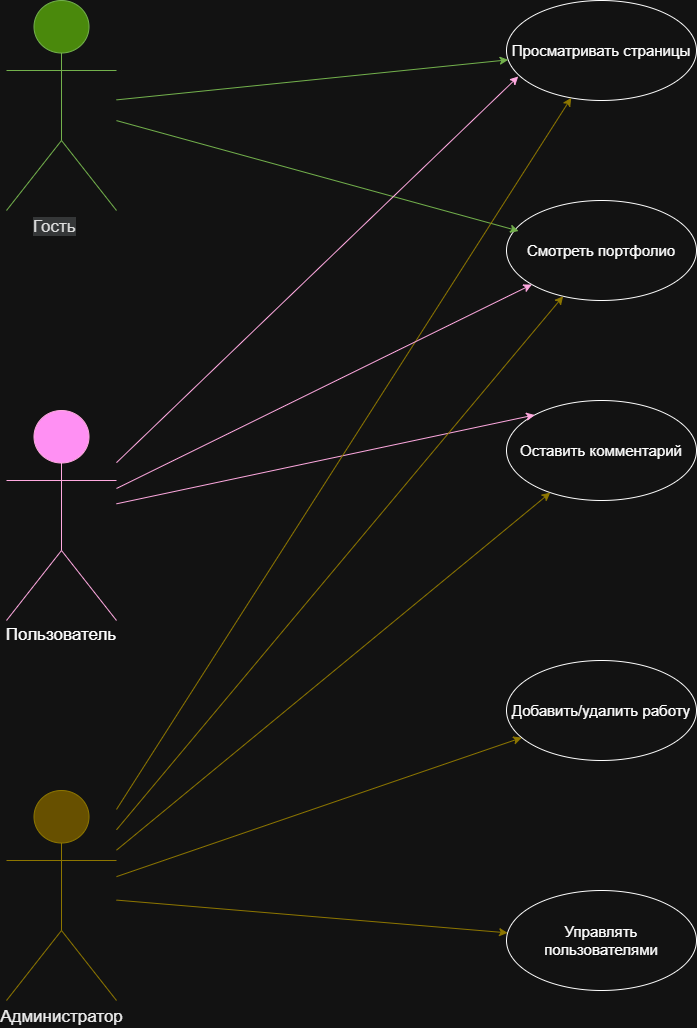

The diagram above was exported from draw.io. Its source (the exported page's mxGraphModel, read from the mxfile embedded in the PNG):
<mxGraphModel dx="1532" dy="944" grid="1" gridSize="10" guides="1" tooltips="1" connect="1" arrows="1" fold="1" page="1" pageScale="1" pageWidth="827" pageHeight="1169" math="0" shadow="0">
  <root>
    <mxCell id="0" />
    <mxCell id="1" parent="0" />
    <mxCell id="XCv3hMTCMx_6h5ofmavr-1" parent="1" style="shape=umlActor;verticalLabelPosition=bottom;verticalAlign=top;html=1;outlineConnect=0;fillColor=#60a917;fontColor=#ffffff;strokeColor=#2D7600;" value="&lt;font style=&quot;font-size: 17px;&quot;&gt;Гость&lt;/font&gt;" vertex="1">
      <mxGeometry height="210" width="110" x="50" y="40" as="geometry" />
    </mxCell>
    <mxCell id="XCv3hMTCMx_6h5ofmavr-5" parent="1" style="shape=umlActor;verticalLabelPosition=bottom;verticalAlign=top;html=1;outlineConnect=0;fillColor=#d80073;fontColor=#ffffff;strokeColor=#A50040;" value="&lt;font style=&quot;font-size: 17px;&quot;&gt;Пользователь&lt;/font&gt;" vertex="1">
      <mxGeometry height="210" width="110" x="50" y="450" as="geometry" />
    </mxCell>
    <mxCell id="XCv3hMTCMx_6h5ofmavr-6" parent="1" style="shape=umlActor;verticalLabelPosition=bottom;verticalAlign=top;html=1;outlineConnect=0;fillColor=#e3c800;fontColor=#000000;strokeColor=#B09500;" value="&lt;font style=&quot;font-size: 17px;&quot;&gt;Администратор&lt;/font&gt;" vertex="1">
      <mxGeometry height="210" width="110" x="50" y="830" as="geometry" />
    </mxCell>
    <mxCell id="XCv3hMTCMx_6h5ofmavr-8" parent="1" style="ellipse;whiteSpace=wrap;html=1;" value="&lt;font style=&quot;font-size: 15px;&quot;&gt;Просматривать страницы&lt;/font&gt;" vertex="1">
      <mxGeometry height="100" width="190" x="550" y="40" as="geometry" />
    </mxCell>
    <mxCell id="XCv3hMTCMx_6h5ofmavr-9" parent="1" style="ellipse;whiteSpace=wrap;html=1;" value="&lt;font style=&quot;font-size: 15px;&quot;&gt;Смотреть портфолио&lt;/font&gt;" vertex="1">
      <mxGeometry height="100" width="190" x="550" y="240" as="geometry" />
    </mxCell>
    <mxCell id="XCv3hMTCMx_6h5ofmavr-10" parent="1" style="ellipse;whiteSpace=wrap;html=1;" value="&lt;font style=&quot;font-size: 15px;&quot;&gt;Оставить комментарий&lt;/font&gt;" vertex="1">
      <mxGeometry height="100" width="190" x="550" y="440" as="geometry" />
    </mxCell>
    <mxCell id="XCv3hMTCMx_6h5ofmavr-11" parent="1" style="ellipse;whiteSpace=wrap;html=1;" value="&lt;font style=&quot;font-size: 15px;&quot;&gt;Управлять пользователями&lt;/font&gt;" vertex="1">
      <mxGeometry height="100" width="190" x="550" y="930" as="geometry" />
    </mxCell>
    <mxCell id="XCv3hMTCMx_6h5ofmavr-12" parent="1" style="ellipse;whiteSpace=wrap;html=1;" value="&lt;font style=&quot;font-size: 15px;&quot;&gt;Добавить/удалить работу&lt;/font&gt;" vertex="1">
      <mxGeometry height="100" width="190" x="550" y="700" as="geometry" />
    </mxCell>
    <mxCell id="XCv3hMTCMx_6h5ofmavr-14" edge="1" parent="1" source="XCv3hMTCMx_6h5ofmavr-1" style="endArrow=classic;html=1;rounded=0;fillColor=#60a917;strokeColor=#2D7600;" target="XCv3hMTCMx_6h5ofmavr-8" value="">
      <mxGeometry height="50" relative="1" width="50" as="geometry">
        <mxPoint x="170" y="190" as="sourcePoint" />
        <mxPoint x="470" y="110" as="targetPoint" />
      </mxGeometry>
    </mxCell>
    <mxCell id="XCv3hMTCMx_6h5ofmavr-15" edge="1" parent="1" source="XCv3hMTCMx_6h5ofmavr-1" style="endArrow=classic;html=1;rounded=0;entryX=0.064;entryY=0.305;entryDx=0;entryDy=0;entryPerimeter=0;fillColor=#60a917;strokeColor=#2D7600;" target="XCv3hMTCMx_6h5ofmavr-9" value="">
      <mxGeometry height="50" relative="1" width="50" as="geometry">
        <mxPoint x="170" y="310" as="sourcePoint" />
        <mxPoint x="220" y="260" as="targetPoint" />
      </mxGeometry>
    </mxCell>
    <mxCell id="XCv3hMTCMx_6h5ofmavr-16" edge="1" parent="1" source="XCv3hMTCMx_6h5ofmavr-5" style="endArrow=classic;html=1;rounded=0;entryX=0;entryY=0;entryDx=0;entryDy=0;fillColor=#d80073;strokeColor=#A50040;" target="XCv3hMTCMx_6h5ofmavr-10" value="">
      <mxGeometry height="50" relative="1" width="50" as="geometry">
        <mxPoint x="170" y="630" as="sourcePoint" />
        <mxPoint x="430" y="250" as="targetPoint" />
      </mxGeometry>
    </mxCell>
    <mxCell id="XCv3hMTCMx_6h5ofmavr-17" edge="1" parent="1" source="XCv3hMTCMx_6h5ofmavr-5" style="endArrow=classic;html=1;rounded=0;entryX=0.062;entryY=0.76;entryDx=0;entryDy=0;entryPerimeter=0;fillColor=#d80073;strokeColor=#A50040;" target="XCv3hMTCMx_6h5ofmavr-8" value="">
      <mxGeometry height="50" relative="1" width="50" as="geometry">
        <mxPoint x="490" y="420" as="sourcePoint" />
        <mxPoint x="540" y="370" as="targetPoint" />
      </mxGeometry>
    </mxCell>
    <mxCell id="XCv3hMTCMx_6h5ofmavr-18" edge="1" parent="1" source="XCv3hMTCMx_6h5ofmavr-6" style="endArrow=classic;html=1;rounded=0;fillColor=#e3c800;strokeColor=#B09500;" target="XCv3hMTCMx_6h5ofmavr-11" value="">
      <mxGeometry height="50" relative="1" width="50" as="geometry">
        <mxPoint x="530" y="810" as="sourcePoint" />
        <mxPoint x="580" y="760" as="targetPoint" />
      </mxGeometry>
    </mxCell>
    <mxCell id="XCv3hMTCMx_6h5ofmavr-19" edge="1" parent="1" source="XCv3hMTCMx_6h5ofmavr-6" style="endArrow=classic;html=1;rounded=0;fillColor=#e3c800;strokeColor=#B09500;" target="XCv3hMTCMx_6h5ofmavr-12" value="">
      <mxGeometry height="50" relative="1" width="50" as="geometry">
        <mxPoint x="450" y="1010" as="sourcePoint" />
        <mxPoint x="500" y="960" as="targetPoint" />
      </mxGeometry>
    </mxCell>
    <mxCell id="XCv3hMTCMx_6h5ofmavr-20" edge="1" parent="1" source="XCv3hMTCMx_6h5ofmavr-6" style="endArrow=classic;html=1;rounded=0;fillColor=#e3c800;strokeColor=#B09500;" target="XCv3hMTCMx_6h5ofmavr-10" value="">
      <mxGeometry height="50" relative="1" width="50" as="geometry">
        <mxPoint x="480" y="780" as="sourcePoint" />
        <mxPoint x="560" y="560" as="targetPoint" />
      </mxGeometry>
    </mxCell>
    <mxCell id="XCv3hMTCMx_6h5ofmavr-21" edge="1" parent="1" source="XCv3hMTCMx_6h5ofmavr-6" style="endArrow=classic;html=1;rounded=0;fillColor=#e3c800;strokeColor=#B09500;" target="XCv3hMTCMx_6h5ofmavr-9" value="">
      <mxGeometry height="50" relative="1" width="50" as="geometry">
        <mxPoint x="480" y="780" as="sourcePoint" />
        <mxPoint x="530" y="730" as="targetPoint" />
      </mxGeometry>
    </mxCell>
    <mxCell id="XCv3hMTCMx_6h5ofmavr-22" edge="1" parent="1" source="XCv3hMTCMx_6h5ofmavr-6" style="endArrow=classic;html=1;rounded=0;fillColor=#e3c800;strokeColor=#B09500;" target="XCv3hMTCMx_6h5ofmavr-8" value="">
      <mxGeometry height="50" relative="1" width="50" as="geometry">
        <mxPoint x="490" y="570" as="sourcePoint" />
        <mxPoint x="530" y="230" as="targetPoint" />
      </mxGeometry>
    </mxCell>
    <mxCell id="nBczDwf0pzd7jxyZIttO-2" edge="1" parent="1" source="XCv3hMTCMx_6h5ofmavr-5" style="endArrow=classic;html=1;rounded=0;fillColor=#d80073;strokeColor=#A50040;" target="XCv3hMTCMx_6h5ofmavr-9" value="">
      <mxGeometry height="50" relative="1" width="50" as="geometry">
        <mxPoint x="480" y="460" as="sourcePoint" />
        <mxPoint x="530" y="410" as="targetPoint" />
      </mxGeometry>
    </mxCell>
    <mxCell id="BRVXZrffdh8dN_PJ3XzF-2" parent="1" style="text;html=1;whiteSpace=wrap;strokeColor=none;fillColor=none;align=center;verticalAlign=middle;rounded=0;" value="&lt;font style=&quot;font-size: 17px;&quot;&gt;Пользователь&lt;/font&gt;" vertex="1">
      <mxGeometry height="30" width="60" x="75" y="660" as="geometry" />
    </mxCell>
    <mxCell id="BRVXZrffdh8dN_PJ3XzF-5" parent="1" style="text;whiteSpace=wrap;html=1;" value="&lt;div style=&quot;text-align: center;&quot;&gt;&lt;font color=&quot;#121212&quot;&gt;&lt;span style=&quot;font-size: 17px; background-color: rgb(211, 213, 214);&quot;&gt;Гость&lt;/span&gt;&lt;/font&gt;&lt;/div&gt;" vertex="1">
      <mxGeometry height="40" width="140" x="75" y="250" as="geometry" />
    </mxCell>
  </root>
</mxGraphModel>